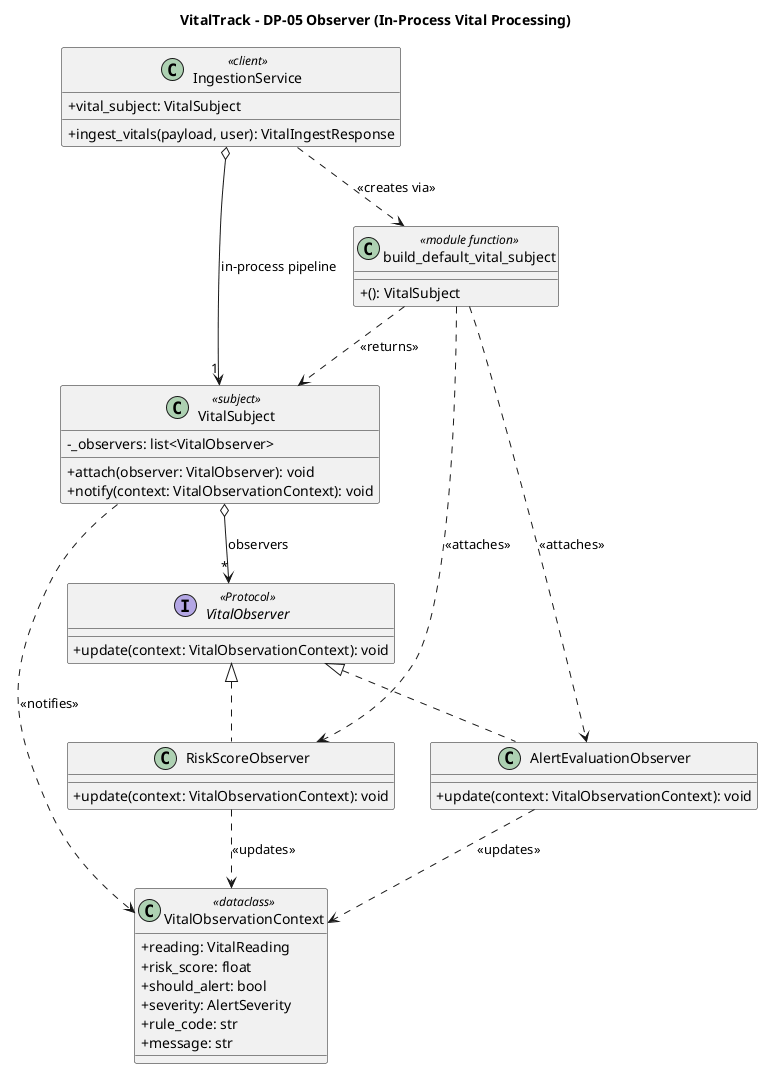

The diagram above was rendered by PlantUML. Its source (embedded in the PNG):
@startuml Class_Observer
title VitalTrack - DP-05 Observer (In-Process Vital Processing)

skinparam classAttributeIconSize 0

class VitalSubject <<subject>> {
    -_observers: list<VitalObserver>
    +attach(observer: VitalObserver): void
    +notify(context: VitalObservationContext): void
}

interface VitalObserver <<Protocol>> {
    +update(context: VitalObservationContext): void
}

class RiskScoreObserver {
    +update(context: VitalObservationContext): void
}

class AlertEvaluationObserver {
    +update(context: VitalObservationContext): void
}

class VitalObservationContext <<dataclass>> {
    +reading: VitalReading
    +risk_score: float
    +should_alert: bool
    +severity: AlertSeverity
    +rule_code: str
    +message: str
}

class IngestionService <<client>> {
    +vital_subject: VitalSubject
    +ingest_vitals(payload, user): VitalIngestResponse
}

' Build helper (factory function)
class build_default_vital_subject <<module function>> {
    +(): VitalSubject
}

' Realization
VitalObserver <|.. RiskScoreObserver
VitalObserver <|.. AlertEvaluationObserver

' Composition / association
VitalSubject o--> "*" VitalObserver : observers
VitalSubject ..> VitalObservationContext : <<notifies>>
RiskScoreObserver ..> VitalObservationContext : <<updates>>
AlertEvaluationObserver ..> VitalObservationContext : <<updates>>

IngestionService o--> "1" VitalSubject : in-process pipeline
IngestionService ..> build_default_vital_subject : <<creates via>>
build_default_vital_subject ..> VitalSubject : <<returns>>
build_default_vital_subject ..> RiskScoreObserver : <<attaches>>
build_default_vital_subject ..> AlertEvaluationObserver : <<attaches>>

@enduml